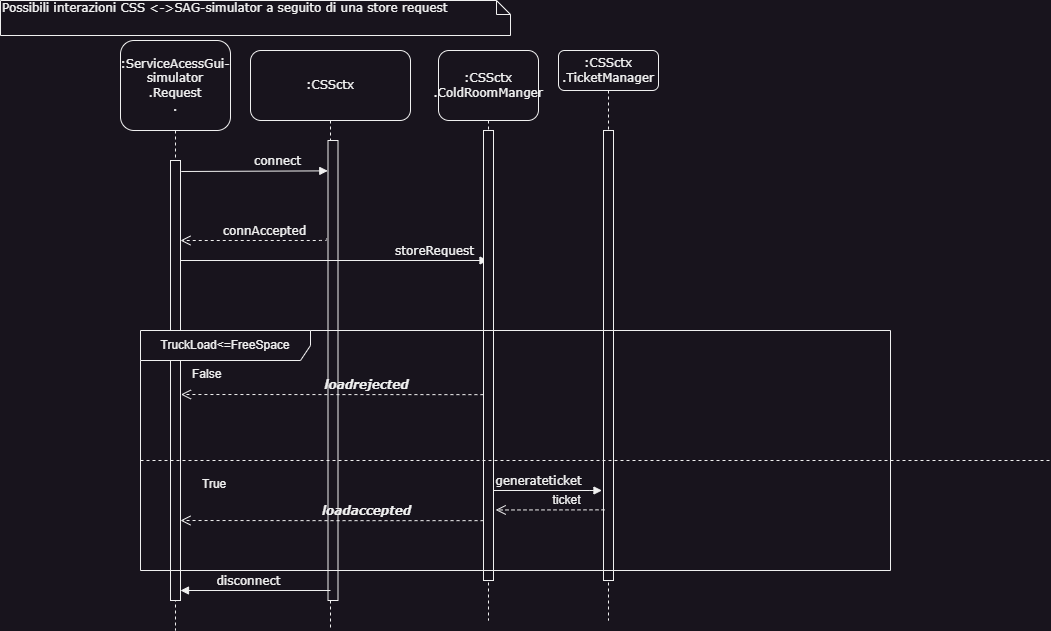

The diagram above was exported from draw.io. Its source (the exported page's mxGraphModel, read from the mxfile embedded in the PNG):
<mxGraphModel dx="1288" dy="669" grid="1" gridSize="10" guides="1" tooltips="1" connect="1" arrows="1" fold="1" page="1" pageScale="1" pageWidth="1100" pageHeight="850" background="none" math="0" shadow="0">
  <root>
    <mxCell id="0" />
    <mxCell id="1" parent="0" />
    <mxCell id="7baba1c4bc27f4b0-2" value=":ServiceAcessGui-simulator&lt;br&gt;.Request&lt;br&gt;." style="shape=umlLifeline;perimeter=lifelinePerimeter;whiteSpace=wrap;html=1;container=1;collapsible=0;recursiveResize=0;outlineConnect=0;rounded=1;shadow=0;comic=0;labelBackgroundColor=none;strokeWidth=1;fontFamily=Verdana;fontSize=12;align=center;size=90;" parent="1" vertex="1">
      <mxGeometry x="220" y="70" width="110" height="590" as="geometry" />
    </mxCell>
    <mxCell id="7baba1c4bc27f4b0-10" value="" style="html=1;points=[];perimeter=orthogonalPerimeter;rounded=0;shadow=0;comic=0;labelBackgroundColor=none;strokeWidth=1;fontFamily=Verdana;fontSize=12;align=center;" parent="7baba1c4bc27f4b0-2" vertex="1">
      <mxGeometry x="50" y="120" width="10" height="440" as="geometry" />
    </mxCell>
    <mxCell id="7baba1c4bc27f4b0-40" value="Possibili interazioni CSS &amp;lt;-&amp;gt;SAG-simulator a seguito di una store request" style="shape=note;whiteSpace=wrap;html=1;size=14;verticalAlign=top;align=left;spacingTop=-6;rounded=0;shadow=0;comic=0;labelBackgroundColor=none;strokeWidth=1;fontFamily=Verdana;fontSize=12" parent="1" vertex="1">
      <mxGeometry x="100" y="30" width="510" height="35" as="geometry" />
    </mxCell>
    <mxCell id="7baba1c4bc27f4b0-4" value=":CSSctx&lt;br&gt;.TicketManager" style="shape=umlLifeline;perimeter=lifelinePerimeter;whiteSpace=wrap;html=1;container=1;collapsible=0;recursiveResize=0;outlineConnect=0;rounded=1;shadow=0;comic=0;labelBackgroundColor=none;strokeWidth=1;fontFamily=Verdana;fontSize=12;align=center;" parent="1" vertex="1">
      <mxGeometry x="658" y="80" width="100" height="570" as="geometry" />
    </mxCell>
    <mxCell id="7baba1c4bc27f4b0-16" value="" style="html=1;points=[];perimeter=orthogonalPerimeter;rounded=0;shadow=0;comic=0;labelBackgroundColor=none;strokeWidth=1;fontFamily=Verdana;fontSize=12;align=center;" parent="7baba1c4bc27f4b0-4" vertex="1">
      <mxGeometry x="45" y="80" width="10" height="450" as="geometry" />
    </mxCell>
    <mxCell id="7baba1c4bc27f4b0-7" value=":CSSctx" style="shape=umlLifeline;perimeter=lifelinePerimeter;whiteSpace=wrap;html=1;container=1;collapsible=0;recursiveResize=0;outlineConnect=0;rounded=1;shadow=0;comic=0;labelBackgroundColor=none;strokeWidth=1;fontFamily=Verdana;fontSize=12;align=center;size=70;points=[];" parent="1" vertex="1">
      <mxGeometry x="350" y="80" width="160" height="580" as="geometry" />
    </mxCell>
    <mxCell id="WGYdtUEUaQrTIStyGSWO-5" value="" style="html=1;points=[];perimeter=orthogonalPerimeter;rounded=0;shadow=0;comic=0;labelBackgroundColor=none;strokeWidth=1;fontFamily=Verdana;fontSize=12;align=center;" parent="7baba1c4bc27f4b0-7" vertex="1">
      <mxGeometry x="77.5" y="90" width="10" height="460" as="geometry" />
    </mxCell>
    <mxCell id="WGYdtUEUaQrTIStyGSWO-15" value="connAccepted" style="html=1;verticalAlign=bottom;endArrow=open;dashed=1;endSize=8;labelBackgroundColor=none;fontFamily=Verdana;fontSize=12;edgeStyle=elbowEdgeStyle;elbow=vertical;exitX=-0.145;exitY=0.213;exitDx=0;exitDy=0;exitPerimeter=0;" parent="7baba1c4bc27f4b0-7" edge="1" source="WGYdtUEUaQrTIStyGSWO-5">
      <mxGeometry x="-0.1339" relative="1" as="geometry">
        <mxPoint x="-70.00333333333326" y="190" as="targetPoint" />
        <Array as="points">
          <mxPoint x="-43.67" y="190" />
          <mxPoint x="-38.67" y="200" />
        </Array>
        <mxPoint x="70" y="190" as="sourcePoint" />
        <mxPoint as="offset" />
      </mxGeometry>
    </mxCell>
    <mxCell id="dP_4IrJM_J5E9Byek_nk-1" value="storeRequest" style="html=1;verticalAlign=bottom;endArrow=block;labelBackgroundColor=none;fontFamily=Verdana;fontSize=12;" parent="7baba1c4bc27f4b0-7" target="7baba1c4bc27f4b0-5" edge="1">
      <mxGeometry x="0.653" relative="1" as="geometry">
        <mxPoint x="-70" y="210" as="sourcePoint" />
        <mxPoint x="269.03999999999996" y="210" as="targetPoint" />
        <Array as="points" />
        <mxPoint as="offset" />
      </mxGeometry>
    </mxCell>
    <mxCell id="7baba1c4bc27f4b0-5" value=":CSSctx&lt;br&gt;.ColdRoomManger" style="shape=umlLifeline;perimeter=lifelinePerimeter;whiteSpace=wrap;html=1;container=1;collapsible=0;recursiveResize=0;outlineConnect=0;rounded=1;shadow=0;comic=0;labelBackgroundColor=none;strokeWidth=1;fontFamily=Verdana;fontSize=12;align=center;size=70;" parent="1" vertex="1">
      <mxGeometry x="538" y="80" width="100" height="570" as="geometry" />
    </mxCell>
    <mxCell id="7baba1c4bc27f4b0-19" value="" style="html=1;points=[];perimeter=orthogonalPerimeter;rounded=0;shadow=0;comic=0;labelBackgroundColor=none;strokeWidth=1;fontFamily=Verdana;fontSize=12;align=center;" parent="7baba1c4bc27f4b0-5" vertex="1">
      <mxGeometry x="45" y="80" width="10" height="450" as="geometry" />
    </mxCell>
    <mxCell id="uQc3PaK5IC3-zHGG-y3b-27" value="TruckLoad&amp;lt;=FreeSpace" style="shape=umlFrame;whiteSpace=wrap;html=1;pointerEvents=0;recursiveResize=0;container=1;collapsible=0;width=170;" parent="1" vertex="1">
      <mxGeometry x="240" y="360" width="750" height="240" as="geometry" />
    </mxCell>
    <mxCell id="uQc3PaK5IC3-zHGG-y3b-28" value="False" style="text;html=1;" parent="uQc3PaK5IC3-zHGG-y3b-27" vertex="1">
      <mxGeometry width="100" height="20" relative="1" as="geometry">
        <mxPoint x="50" y="30" as="offset" />
      </mxGeometry>
    </mxCell>
    <mxCell id="uQc3PaK5IC3-zHGG-y3b-29" value="" style="line;strokeWidth=1;dashed=1;labelPosition=center;verticalLabelPosition=bottom;align=left;verticalAlign=top;spacingLeft=20;spacingTop=15;html=1;whiteSpace=wrap;" parent="uQc3PaK5IC3-zHGG-y3b-27" vertex="1">
      <mxGeometry y="125" width="910" height="10" as="geometry" />
    </mxCell>
    <mxCell id="WGYdtUEUaQrTIStyGSWO-29" value="&lt;br&gt;&lt;i&gt;&lt;b&gt;loadaccepted&lt;/b&gt;&lt;/i&gt;" style="html=1;verticalAlign=bottom;endArrow=open;dashed=1;endSize=8;labelBackgroundColor=none;fontFamily=Verdana;fontSize=12;edgeStyle=elbowEdgeStyle;elbow=horizontal;exitX=0.005;exitY=0.867;exitDx=0;exitDy=0;exitPerimeter=0;" parent="uQc3PaK5IC3-zHGG-y3b-27" source="7baba1c4bc27f4b0-19" edge="1">
      <mxGeometry x="-0.2272" relative="1" as="geometry">
        <mxPoint x="40" y="190" as="targetPoint" />
        <Array as="points" />
        <mxPoint x="380" y="190" as="sourcePoint" />
        <mxPoint as="offset" />
      </mxGeometry>
    </mxCell>
    <mxCell id="WGYdtUEUaQrTIStyGSWO-20" value="disconnect" style="html=1;verticalAlign=bottom;endArrow=block;labelBackgroundColor=none;fontFamily=Verdana;fontSize=12;" parent="1" edge="1">
      <mxGeometry x="0.0869" relative="1" as="geometry">
        <mxPoint x="430" y="620" as="sourcePoint" />
        <mxPoint x="280" y="620" as="targetPoint" />
        <Array as="points" />
        <mxPoint as="offset" />
      </mxGeometry>
    </mxCell>
    <mxCell id="uQc3PaK5IC3-zHGG-y3b-26" value="&lt;i&gt;&lt;b&gt;loadrejected&lt;/b&gt;&lt;/i&gt;" style="html=1;verticalAlign=bottom;endArrow=open;dashed=1;endSize=8;labelBackgroundColor=none;fontFamily=Verdana;fontSize=12;edgeStyle=elbowEdgeStyle;elbow=vertical;entryX=1.042;entryY=0.531;entryDx=0;entryDy=0;entryPerimeter=0;exitX=-0.007;exitY=0.587;exitDx=0;exitDy=0;exitPerimeter=0;" parent="1" edge="1" target="7baba1c4bc27f4b0-10" source="7baba1c4bc27f4b0-19">
      <mxGeometry x="-0.2272" relative="1" as="geometry">
        <mxPoint x="290" y="420" as="targetPoint" />
        <Array as="points">
          <mxPoint x="535.5" y="424" />
          <mxPoint x="366.5" y="454" />
        </Array>
        <mxPoint x="810" y="424" as="sourcePoint" />
        <mxPoint as="offset" />
      </mxGeometry>
    </mxCell>
    <mxCell id="uQc3PaK5IC3-zHGG-y3b-1" value="generateticket" style="html=1;verticalAlign=bottom;endArrow=block;labelBackgroundColor=none;fontFamily=Verdana;fontSize=12;entryX=-0.153;entryY=0.8;entryDx=0;entryDy=0;entryPerimeter=0;exitX=0.949;exitY=0.8;exitDx=0;exitDy=0;exitPerimeter=0;" parent="1" edge="1" target="7baba1c4bc27f4b0-16" source="7baba1c4bc27f4b0-19">
      <mxGeometry x="-0.161" relative="1" as="geometry">
        <mxPoint x="598" y="520" as="sourcePoint" />
        <mxPoint x="867.4999999999998" y="520" as="targetPoint" />
        <Array as="points">
          <mxPoint x="685.5" y="520" />
        </Array>
        <mxPoint as="offset" />
      </mxGeometry>
    </mxCell>
    <mxCell id="uQc3PaK5IC3-zHGG-y3b-24" value="" style="html=1;verticalAlign=bottom;endArrow=open;dashed=1;endSize=8;labelBackgroundColor=none;fontFamily=Verdana;fontSize=12;edgeStyle=elbowEdgeStyle;elbow=vertical;exitX=0.1;exitY=0.843;exitDx=0;exitDy=0;exitPerimeter=0;entryX=1.217;entryY=0.843;entryDx=0;entryDy=0;entryPerimeter=0;" parent="1" edge="1" target="7baba1c4bc27f4b0-19" source="7baba1c4bc27f4b0-16">
      <mxGeometry x="-0.2789" y="-1" relative="1" as="geometry">
        <mxPoint x="598" y="539" as="targetPoint" />
        <Array as="points" />
        <mxPoint x="698" y="539" as="sourcePoint" />
        <mxPoint as="offset" />
      </mxGeometry>
    </mxCell>
    <mxCell id="uQc3PaK5IC3-zHGG-y3b-25" value="&lt;font style=&quot;font-size: 12px;&quot;&gt;ticket&lt;/font&gt;" style="edgeLabel;html=1;align=center;verticalAlign=middle;resizable=0;points=[];" parent="uQc3PaK5IC3-zHGG-y3b-24" connectable="0" vertex="1">
      <mxGeometry x="0.451" relative="1" as="geometry">
        <mxPoint x="41" y="-10" as="offset" />
      </mxGeometry>
    </mxCell>
    <mxCell id="AGua0CPx958JIJfiTB0Z-4" value="True" style="text;html=1;" vertex="1" parent="1">
      <mxGeometry x="300" y="500" width="100" height="20" as="geometry" />
    </mxCell>
    <mxCell id="WGYdtUEUaQrTIStyGSWO-10" value="connect" style="html=1;verticalAlign=bottom;endArrow=block;labelBackgroundColor=none;fontFamily=Verdana;fontSize=12;exitX=1.073;exitY=0.025;exitDx=0;exitDy=0;exitPerimeter=0;entryX=-0.021;entryY=0.066;entryDx=0;entryDy=0;entryPerimeter=0;" parent="1" edge="1" target="WGYdtUEUaQrTIStyGSWO-5" source="7baba1c4bc27f4b0-10">
      <mxGeometry x="0.3125" y="1" relative="1" as="geometry">
        <mxPoint x="155" y="200.8" as="sourcePoint" />
        <mxPoint x="430" y="200" as="targetPoint" />
        <Array as="points" />
        <mxPoint as="offset" />
      </mxGeometry>
    </mxCell>
  </root>
</mxGraphModel>